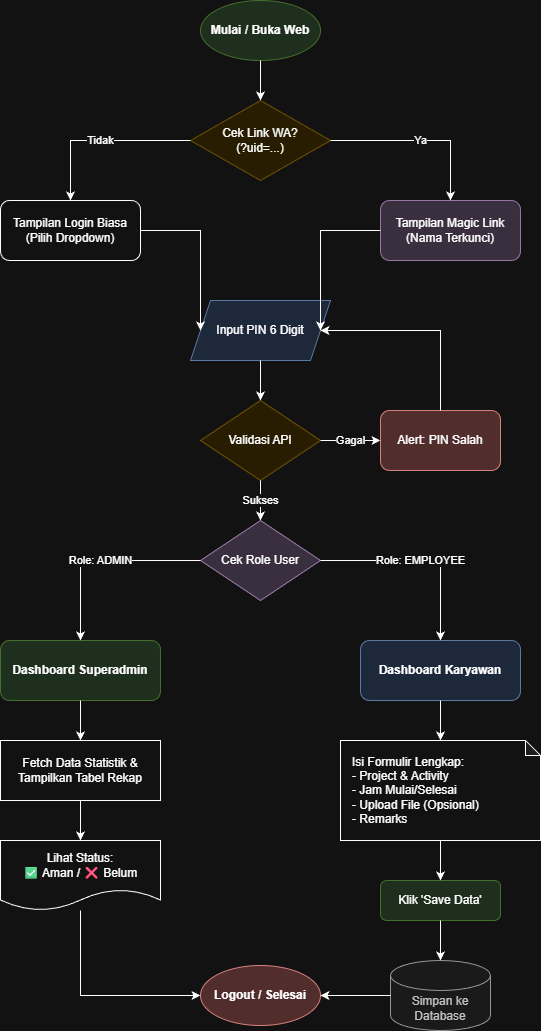

The diagram above was exported from draw.io. Its source (the exported page's mxGraphModel, read from the mxfile embedded in the PNG):
<mxGraphModel dx="786" dy="451" grid="1" gridSize="10" guides="1" tooltips="1" connect="1" arrows="1" fold="1" page="1" pageScale="1" pageWidth="827" pageHeight="1169" math="0" shadow="0">
  <root>
    <mxCell id="0" />
    <mxCell id="1" parent="0" />
    <mxCell id="start" parent="1" style="ellipse;whiteSpace=wrap;html=1;fillColor=#d5e8d4;strokeColor=#82b366;fontStyle=1" value="Mulai / Buka Web" vertex="1">
      <mxGeometry height="60" width="120" x="360" y="40" as="geometry" />
    </mxCell>
    <mxCell id="dec_url" parent="1" style="rhombus;whiteSpace=wrap;html=1;fillColor=#fff2cc;strokeColor=#d6b656;" value="Cek Link WA?&#10;(?uid=...)" vertex="1">
      <mxGeometry height="80" width="140" x="350" y="140" as="geometry" />
    </mxCell>
    <mxCell id="edge1" edge="1" parent="1" source="start" style="edgeStyle=orthogonalEdgeStyle;rounded=0;html=1;" target="dec_url">
      <mxGeometry relative="1" as="geometry" />
    </mxCell>
    <mxCell id="magic_login" parent="1" style="rounded=1;whiteSpace=wrap;html=1;fillColor=#e1d5e7;strokeColor=#9673a6;" value="Tampilan Magic Link&#10;(Nama Terkunci)" vertex="1">
      <mxGeometry height="60" width="140" x="540" y="240" as="geometry" />
    </mxCell>
    <mxCell id="normal_login" parent="1" style="rounded=1;whiteSpace=wrap;html=1;" value="Tampilan Login Biasa&#10;(Pilih Dropdown)" vertex="1">
      <mxGeometry height="60" width="140" x="160" y="240" as="geometry" />
    </mxCell>
    <mxCell id="edge_yes" edge="1" parent="1" source="dec_url" style="edgeStyle=orthogonalEdgeStyle;rounded=0;html=1;entryX=0.5;entryY=0;entryDx=0;entryDy=0;" target="magic_login" value="Ya">
      <mxGeometry relative="1" as="geometry" />
    </mxCell>
    <mxCell id="edge_no" edge="1" parent="1" source="dec_url" style="edgeStyle=orthogonalEdgeStyle;rounded=0;html=1;entryX=0.5;entryY=0;entryDx=0;entryDy=0;" target="normal_login" value="Tidak">
      <mxGeometry relative="1" as="geometry" />
    </mxCell>
    <mxCell id="input_pin" parent="1" style="shape=parallelogram;perimeter=parallelogramPerimeter;whiteSpace=wrap;html=1;fixedSize=1;fillColor=#dae8fc;strokeColor=#6c8ebf;" value="Input PIN 6 Digit" vertex="1">
      <mxGeometry height="60" width="140" x="350" y="340" as="geometry" />
    </mxCell>
    <mxCell id="edge_merge1" edge="1" parent="1" source="normal_login" style="edgeStyle=orthogonalEdgeStyle;rounded=0;html=1;entryX=0;entryY=0.5;entryDx=0;entryDy=0;" target="input_pin">
      <mxGeometry relative="1" as="geometry" />
    </mxCell>
    <mxCell id="edge_merge2" edge="1" parent="1" source="magic_login" style="edgeStyle=orthogonalEdgeStyle;rounded=0;html=1;entryX=1;entryY=0.5;entryDx=0;entryDy=0;" target="input_pin">
      <mxGeometry relative="1" as="geometry" />
    </mxCell>
    <mxCell id="validasi" parent="1" style="rhombus;whiteSpace=wrap;html=1;fillColor=#fff2cc;strokeColor=#d6b656;" value="Validasi API" vertex="1">
      <mxGeometry height="80" width="120" x="360" y="440" as="geometry" />
    </mxCell>
    <mxCell id="edge_pin_val" edge="1" parent="1" source="input_pin" style="edgeStyle=orthogonalEdgeStyle;rounded=0;html=1;" target="validasi">
      <mxGeometry relative="1" as="geometry" />
    </mxCell>
    <mxCell id="error_alert" parent="1" style="rounded=1;whiteSpace=wrap;html=1;fillColor=#f8cecc;strokeColor=#b85450;" value="Alert: PIN Salah" vertex="1">
      <mxGeometry height="60" width="120" x="540" y="450" as="geometry" />
    </mxCell>
    <mxCell id="edge_fail" edge="1" parent="1" source="validasi" style="edgeStyle=orthogonalEdgeStyle;rounded=0;html=1;entryX=0;entryY=0.5;entryDx=0;entryDy=0;" target="error_alert" value="Gagal">
      <mxGeometry relative="1" as="geometry" />
    </mxCell>
    <mxCell id="edge_retry" edge="1" parent="1" source="error_alert" style="edgeStyle=orthogonalEdgeStyle;rounded=0;html=1;entryX=1;entryY=0.5;entryDx=0;entryDy=0;" target="input_pin">
      <mxGeometry relative="1" as="geometry">
        <Array as="points">
          <mxPoint x="600" y="370" />
        </Array>
      </mxGeometry>
    </mxCell>
    <mxCell id="cek_role" parent="1" style="rhombus;whiteSpace=wrap;html=1;fillColor=#e1d5e7;strokeColor=#9673a6;" value="Cek Role User" vertex="1">
      <mxGeometry height="80" width="120" x="360" y="560" as="geometry" />
    </mxCell>
    <mxCell id="edge_valid" edge="1" parent="1" source="validasi" style="edgeStyle=orthogonalEdgeStyle;rounded=0;html=1;" target="cek_role" value="Sukses">
      <mxGeometry relative="1" as="geometry" />
    </mxCell>
    <mxCell id="dash_admin" parent="1" style="rounded=1;whiteSpace=wrap;html=1;fillColor=#d5e8d4;strokeColor=#82b366;fontStyle=1" value="Dashboard Superadmin" vertex="1">
      <mxGeometry height="60" width="160" x="160" y="680" as="geometry" />
    </mxCell>
    <mxCell id="dash_emp" parent="1" style="rounded=1;whiteSpace=wrap;html=1;fillColor=#dae8fc;strokeColor=#6c8ebf;fontStyle=1" value="Dashboard Karyawan" vertex="1">
      <mxGeometry height="60" width="160" x="520" y="680" as="geometry" />
    </mxCell>
    <mxCell id="edge_role_admin" edge="1" parent="1" source="cek_role" style="edgeStyle=orthogonalEdgeStyle;rounded=0;html=1;entryX=0.5;entryY=0;entryDx=0;entryDy=0;" target="dash_admin" value="Role: ADMIN">
      <mxGeometry relative="1" as="geometry" />
    </mxCell>
    <mxCell id="edge_role_emp" edge="1" parent="1" source="cek_role" style="edgeStyle=orthogonalEdgeStyle;rounded=0;html=1;entryX=0.5;entryY=0;entryDx=0;entryDy=0;" target="dash_emp" value="Role: EMPLOYEE">
      <mxGeometry relative="1" as="geometry" />
    </mxCell>
    <mxCell id="admin_proc" parent="1" style="rounded=0;whiteSpace=wrap;html=1;" value="Fetch Data Statistik &amp;&#10;Tampilkan Tabel Rekap" vertex="1">
      <mxGeometry height="60" width="160" x="160" y="780" as="geometry" />
    </mxCell>
    <mxCell id="edge_admin1" edge="1" parent="1" source="dash_admin" style="edgeStyle=orthogonalEdgeStyle;rounded=0;html=1;" target="admin_proc">
      <mxGeometry relative="1" as="geometry" />
    </mxCell>
    <mxCell id="admin_view" parent="1" style="shape=document;whiteSpace=wrap;html=1;boundedLbl=1;" value="Lihat Status:&#10;✅ Aman / ❌ Belum" vertex="1">
      <mxGeometry height="70" width="160" x="160" y="880" as="geometry" />
    </mxCell>
    <mxCell id="edge_admin2" edge="1" parent="1" source="admin_proc" style="edgeStyle=orthogonalEdgeStyle;rounded=0;html=1;" target="admin_view">
      <mxGeometry relative="1" as="geometry" />
    </mxCell>
    <mxCell id="form_input" parent="1" style="shape=note;whiteSpace=wrap;html=1;backgroundOutline=1;darkOpacity=0.05;size=15;align=left;spacingLeft=10;" value="Isi Formulir Lengkap:&#10;- Project &amp; Activity&#10;- Jam Mulai/Selesai&#10;- Upload File (Opsional)&#10;- Remarks" vertex="1">
      <mxGeometry height="100" width="200" x="500" y="780" as="geometry" />
    </mxCell>
    <mxCell id="edge_emp1" edge="1" parent="1" source="dash_emp" style="edgeStyle=orthogonalEdgeStyle;rounded=0;html=1;" target="form_input">
      <mxGeometry relative="1" as="geometry" />
    </mxCell>
    <mxCell id="save_btn" parent="1" style="rounded=1;whiteSpace=wrap;html=1;fillColor=#d5e8d4;strokeColor=#82b366;" value="Klik 'Save Data'" vertex="1">
      <mxGeometry height="40" width="120" x="540" y="920" as="geometry" />
    </mxCell>
    <mxCell id="edge_emp2" edge="1" parent="1" source="form_input" style="edgeStyle=orthogonalEdgeStyle;rounded=0;html=1;" target="save_btn">
      <mxGeometry relative="1" as="geometry" />
    </mxCell>
    <mxCell id="db_save" parent="1" style="shape=cylinder3;whiteSpace=wrap;html=1;boundedLbl=1;backgroundOutline=1;size=15;fillColor=#f5f5f5;strokeColor=#666666;fontColor=#333333;" value="Simpan ke Database" vertex="1">
      <mxGeometry height="70" width="100" x="550" y="1000" as="geometry" />
    </mxCell>
    <mxCell id="edge_emp3" edge="1" parent="1" source="save_btn" style="edgeStyle=orthogonalEdgeStyle;rounded=0;html=1;" target="db_save">
      <mxGeometry relative="1" as="geometry" />
    </mxCell>
    <mxCell id="end" parent="1" style="ellipse;whiteSpace=wrap;html=1;fillColor=#f8cecc;strokeColor=#b85450;fontStyle=1" value="Logout / Selesai" vertex="1">
      <mxGeometry height="60" width="120" x="360" y="1005" as="geometry" />
    </mxCell>
    <mxCell id="edge_end_admin" edge="1" parent="1" source="admin_view" style="edgeStyle=orthogonalEdgeStyle;rounded=0;html=1;entryX=0;entryY=0.5;entryDx=0;entryDy=0;" target="end">
      <mxGeometry relative="1" as="geometry">
        <Array as="points">
          <mxPoint x="240" y="1035" />
        </Array>
      </mxGeometry>
    </mxCell>
    <mxCell id="edge_end_emp" edge="1" parent="1" source="db_save" style="edgeStyle=orthogonalEdgeStyle;rounded=0;html=1;entryX=1;entryY=0.5;entryDx=0;entryDy=0;" target="end">
      <mxGeometry relative="1" as="geometry" />
    </mxCell>
  </root>
</mxGraphModel>